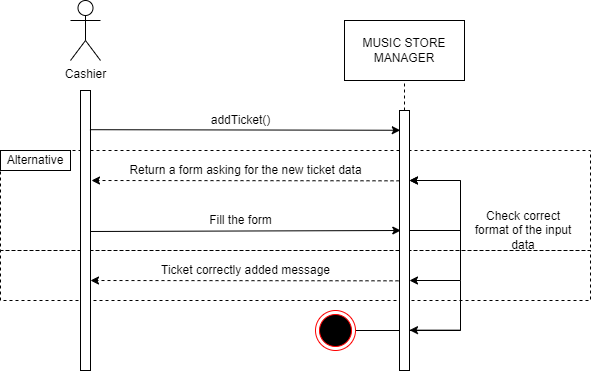

The diagram above was exported from draw.io. Its source (the exported page's mxGraphModel, read from the mxfile embedded in the PNG):
<mxGraphModel dx="651" dy="951" grid="1" gridSize="10" guides="1" tooltips="1" connect="1" arrows="1" fold="1" page="1" pageScale="1" pageWidth="827" pageHeight="1169" math="0" shadow="0">
  <root>
    <mxCell id="0" />
    <mxCell id="1" parent="0" />
    <mxCell id="AgTv2X3VSvKTtsW6P-gW-1" style="edgeStyle=orthogonalEdgeStyle;rounded=0;orthogonalLoop=1;jettySize=auto;html=1;endArrow=none;endFill=0;endSize=15;" parent="1" source="AgTv2X3VSvKTtsW6P-gW-22" edge="1">
      <mxGeometry relative="1" as="geometry">
        <mxPoint x="470" y="290" as="targetPoint" />
      </mxGeometry>
    </mxCell>
    <mxCell id="AgTv2X3VSvKTtsW6P-gW-2" value="" style="rounded=0;whiteSpace=wrap;html=1;labelBackgroundColor=none;fillColor=none;dashed=1;" parent="1" vertex="1">
      <mxGeometry x="10" y="260" width="590" height="50" as="geometry" />
    </mxCell>
    <mxCell id="AgTv2X3VSvKTtsW6P-gW-3" value="" style="rounded=0;whiteSpace=wrap;html=1;labelBackgroundColor=none;fillColor=none;dashed=1;" parent="1" vertex="1">
      <mxGeometry x="10" y="160" width="590" height="100" as="geometry" />
    </mxCell>
    <mxCell id="AgTv2X3VSvKTtsW6P-gW-4" value="Cashier" style="shape=umlActor;verticalLabelPosition=bottom;verticalAlign=top;html=1;outlineConnect=0;" parent="1" vertex="1">
      <mxGeometry x="80" y="10" width="30" height="60" as="geometry" />
    </mxCell>
    <mxCell id="AgTv2X3VSvKTtsW6P-gW-5" value="MUSIC STORE MANAGER" style="rounded=0;whiteSpace=wrap;html=1;" parent="1" vertex="1">
      <mxGeometry x="354" y="30" width="120" height="60" as="geometry" />
    </mxCell>
    <mxCell id="AgTv2X3VSvKTtsW6P-gW-6" value="" style="rounded=0;whiteSpace=wrap;html=1;" parent="1" vertex="1">
      <mxGeometry x="90" y="100" width="10" height="280" as="geometry" />
    </mxCell>
    <mxCell id="AgTv2X3VSvKTtsW6P-gW-7" value="" style="rounded=0;whiteSpace=wrap;html=1;" parent="1" vertex="1">
      <mxGeometry x="409" y="120" width="10" height="260" as="geometry" />
    </mxCell>
    <mxCell id="AgTv2X3VSvKTtsW6P-gW-8" value="addTicket()" style="text;html=1;align=center;verticalAlign=middle;resizable=0;points=[];autosize=1;strokeColor=none;fillColor=none;" parent="1" vertex="1">
      <mxGeometry x="210" y="120" width="80" height="20" as="geometry" />
    </mxCell>
    <mxCell id="AgTv2X3VSvKTtsW6P-gW-9" value="" style="endArrow=classic;html=1;rounded=0;exitX=0.943;exitY=0.14;exitDx=0;exitDy=0;exitPerimeter=0;entryX=0.078;entryY=0.076;entryDx=0;entryDy=0;entryPerimeter=0;" parent="1" source="AgTv2X3VSvKTtsW6P-gW-6" target="AgTv2X3VSvKTtsW6P-gW-7" edge="1">
      <mxGeometry width="50" height="50" relative="1" as="geometry">
        <mxPoint x="190" y="310" as="sourcePoint" />
        <mxPoint x="410" y="140" as="targetPoint" />
      </mxGeometry>
    </mxCell>
    <mxCell id="AgTv2X3VSvKTtsW6P-gW-10" value="" style="endArrow=classic;html=1;rounded=0;" parent="1" edge="1">
      <mxGeometry width="50" height="50" relative="1" as="geometry">
        <mxPoint x="470" y="190" as="sourcePoint" />
        <mxPoint x="419" y="190" as="targetPoint" />
      </mxGeometry>
    </mxCell>
    <mxCell id="AgTv2X3VSvKTtsW6P-gW-11" value="&lt;div&gt;Return a form asking for the new ticket data&lt;/div&gt;" style="text;html=1;align=center;verticalAlign=middle;resizable=0;points=[];autosize=1;strokeColor=none;fillColor=none;" parent="1" vertex="1">
      <mxGeometry x="130" y="170" width="250" height="20" as="geometry" />
    </mxCell>
    <mxCell id="AgTv2X3VSvKTtsW6P-gW-12" value="" style="endArrow=classic;html=1;rounded=0;entryX=1.103;entryY=0.15;entryDx=0;entryDy=0;entryPerimeter=0;exitX=0.003;exitY=0.151;exitDx=0;exitDy=0;exitPerimeter=0;dashed=1;" parent="1" edge="1">
      <mxGeometry width="50" height="50" relative="1" as="geometry">
        <mxPoint x="409" y="190.32999999999993" as="sourcePoint" />
        <mxPoint x="101" y="190" as="targetPoint" />
      </mxGeometry>
    </mxCell>
    <mxCell id="AgTv2X3VSvKTtsW6P-gW-13" value="Fill the form" style="text;html=1;align=center;verticalAlign=middle;resizable=0;points=[];autosize=1;strokeColor=none;fillColor=none;" parent="1" vertex="1">
      <mxGeometry x="210" y="220" width="80" height="20" as="geometry" />
    </mxCell>
    <mxCell id="AgTv2X3VSvKTtsW6P-gW-14" value="" style="endArrow=classic;html=1;rounded=0;entryX=0.059;entryY=0.06;entryDx=0;entryDy=0;entryPerimeter=0;exitX=0.93;exitY=0.063;exitDx=0;exitDy=0;exitPerimeter=0;" parent="1" edge="1">
      <mxGeometry width="50" height="50" relative="1" as="geometry">
        <mxPoint x="100.00000000000011" y="240.99000000000024" as="sourcePoint" />
        <mxPoint x="410.28999999999996" y="240" as="targetPoint" />
      </mxGeometry>
    </mxCell>
    <mxCell id="AgTv2X3VSvKTtsW6P-gW-15" value="&lt;font face=&quot;helvetica&quot;&gt;Check correct format of the input data&lt;/font&gt;" style="text;html=1;strokeColor=none;fillColor=none;align=center;verticalAlign=middle;whiteSpace=wrap;rounded=0;" parent="1" vertex="1">
      <mxGeometry x="480" y="230" width="106" height="20" as="geometry" />
    </mxCell>
    <mxCell id="AgTv2X3VSvKTtsW6P-gW-16" value="" style="endArrow=none;html=1;rounded=0;" parent="1" edge="1">
      <mxGeometry width="50" height="50" relative="1" as="geometry">
        <mxPoint x="419" y="240" as="sourcePoint" />
        <mxPoint x="470" y="240" as="targetPoint" />
      </mxGeometry>
    </mxCell>
    <mxCell id="AgTv2X3VSvKTtsW6P-gW-17" value="" style="endArrow=none;html=1;rounded=0;" parent="1" edge="1">
      <mxGeometry width="50" height="50" relative="1" as="geometry">
        <mxPoint x="470" y="290" as="sourcePoint" />
        <mxPoint x="470" y="190" as="targetPoint" />
      </mxGeometry>
    </mxCell>
    <mxCell id="AgTv2X3VSvKTtsW6P-gW-18" value="" style="endArrow=classic;html=1;rounded=0;" parent="1" edge="1">
      <mxGeometry width="50" height="50" relative="1" as="geometry">
        <mxPoint x="470" y="190" as="sourcePoint" />
        <mxPoint x="419" y="190" as="targetPoint" />
      </mxGeometry>
    </mxCell>
    <mxCell id="AgTv2X3VSvKTtsW6P-gW-19" value="" style="endArrow=classic;html=1;rounded=0;" parent="1" edge="1">
      <mxGeometry width="50" height="50" relative="1" as="geometry">
        <mxPoint x="470" y="290" as="sourcePoint" />
        <mxPoint x="419" y="290" as="targetPoint" />
      </mxGeometry>
    </mxCell>
    <mxCell id="AgTv2X3VSvKTtsW6P-gW-20" value="Ticket correctly added message" style="text;html=1;align=center;verticalAlign=middle;resizable=0;points=[];autosize=1;strokeColor=none;fillColor=none;" parent="1" vertex="1">
      <mxGeometry x="165" y="270" width="180" height="20" as="geometry" />
    </mxCell>
    <mxCell id="AgTv2X3VSvKTtsW6P-gW-21" value="" style="endArrow=classic;html=1;rounded=0;entryX=1.103;entryY=0.15;entryDx=0;entryDy=0;entryPerimeter=0;exitX=0.003;exitY=0.151;exitDx=0;exitDy=0;exitPerimeter=0;dashed=1;" parent="1" edge="1">
      <mxGeometry width="50" height="50" relative="1" as="geometry">
        <mxPoint x="408" y="290.3299999999999" as="sourcePoint" />
        <mxPoint x="100" y="290" as="targetPoint" />
      </mxGeometry>
    </mxCell>
    <mxCell id="AgTv2X3VSvKTtsW6P-gW-22" value="" style="ellipse;html=1;shape=endState;fillColor=#000000;strokeColor=#ff0000;labelBackgroundColor=none;" parent="1" vertex="1">
      <mxGeometry x="325" y="320" width="40" height="40" as="geometry" />
    </mxCell>
    <mxCell id="AgTv2X3VSvKTtsW6P-gW-23" value="" style="endArrow=none;html=1;rounded=0;dashed=1;entryX=0.5;entryY=1;entryDx=0;entryDy=0;exitX=0.5;exitY=0;exitDx=0;exitDy=0;" parent="1" source="AgTv2X3VSvKTtsW6P-gW-7" target="AgTv2X3VSvKTtsW6P-gW-5" edge="1">
      <mxGeometry width="50" height="50" relative="1" as="geometry">
        <mxPoint x="424" y="155" as="sourcePoint" />
        <mxPoint x="474" y="105" as="targetPoint" />
      </mxGeometry>
    </mxCell>
    <mxCell id="AgTv2X3VSvKTtsW6P-gW-24" value="Alternative" style="rounded=0;whiteSpace=wrap;html=1;labelBackgroundColor=none;fillColor=default;" parent="1" vertex="1">
      <mxGeometry x="10" y="160" width="70" height="20" as="geometry" />
    </mxCell>
    <mxCell id="AgTv2X3VSvKTtsW6P-gW-25" value="" style="endArrow=classic;html=1;rounded=0;" parent="1" edge="1">
      <mxGeometry width="50" height="50" relative="1" as="geometry">
        <mxPoint x="470" y="339.65999999999985" as="sourcePoint" />
        <mxPoint x="419" y="339.65999999999985" as="targetPoint" />
      </mxGeometry>
    </mxCell>
  </root>
</mxGraphModel>